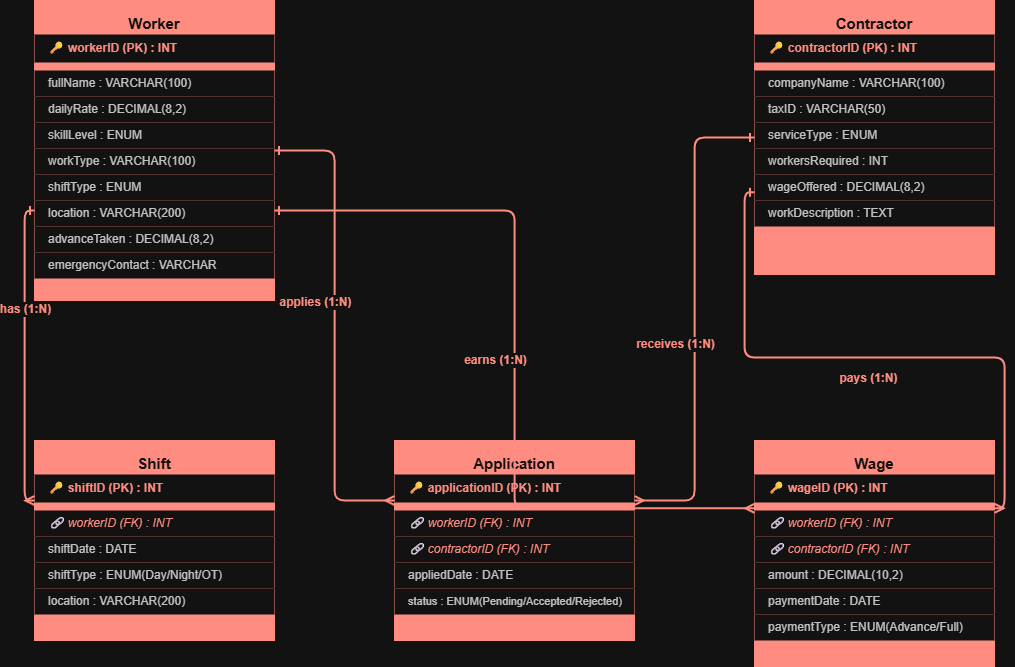

The diagram above was exported from draw.io. Its source (the exported page's mxGraphModel, read from the mxfile embedded in the PNG):
<mxGraphModel dx="1603" dy="917" grid="1" gridSize="10" guides="1" tooltips="1" connect="1" arrows="1" fold="1" page="1" pageScale="1" pageWidth="850" pageHeight="1100" background="none" math="0" shadow="0">
  <root>
    <mxCell id="0" />
    <mxCell id="1" parent="0" />
    <mxCell id="W0" parent="1" style="shape=rectangle;whiteSpace=wrap;html=1;fillColor=#c0392b;fontColor=#ffffff;strokeColor=#c0392b;fontStyle=1;fontSize=15;verticalAlign=top;spacingTop=8;" value="Worker" vertex="1">
      <mxGeometry height="300" width="240" x="80" y="80" as="geometry" />
    </mxCell>
    <mxCell id="W1" parent="1" style="text;html=1;strokeColor=none;fillColor=#ffffff;align=left;verticalAlign=middle;spacingLeft=12;fontColor=#c0392b;fontStyle=1;fontSize=12;" value="🔑 workerID (PK) : INT" vertex="1">
      <mxGeometry height="28" width="240" x="80" y="114" as="geometry" />
    </mxCell>
    <mxCell id="W1d" parent="1" style="line;strokeColor=#c0392b;fillColor=none;opacity=30;" value="" vertex="1">
      <mxGeometry height="8" width="240" x="80" y="142" as="geometry" />
    </mxCell>
    <mxCell id="W2" parent="1" style="text;html=1;strokeColor=none;fillColor=#ffffff;align=left;verticalAlign=middle;spacingLeft=12;fontColor=#333333;fontSize=12;" value="fullName : VARCHAR(100)" vertex="1">
      <mxGeometry height="26" width="240" x="80" y="150" as="geometry" />
    </mxCell>
    <mxCell id="W3" parent="1" style="text;html=1;strokeColor=none;fillColor=#ffffff;align=left;verticalAlign=middle;spacingLeft=12;fontColor=#333333;fontSize=12;" value="dailyRate : DECIMAL(8,2)" vertex="1">
      <mxGeometry height="26" width="240" x="80" y="176" as="geometry" />
    </mxCell>
    <mxCell id="W4" parent="1" style="text;html=1;strokeColor=none;fillColor=#ffffff;align=left;verticalAlign=middle;spacingLeft=12;fontColor=#333333;fontSize=12;" value="skillLevel : ENUM" vertex="1">
      <mxGeometry height="26" width="240" x="80" y="202" as="geometry" />
    </mxCell>
    <mxCell id="W5" parent="1" style="text;html=1;strokeColor=none;fillColor=#ffffff;align=left;verticalAlign=middle;spacingLeft=12;fontColor=#333333;fontSize=12;" value="workType : VARCHAR(100)" vertex="1">
      <mxGeometry height="26" width="240" x="80" y="228" as="geometry" />
    </mxCell>
    <mxCell id="W6" parent="1" style="text;html=1;strokeColor=none;fillColor=#ffffff;align=left;verticalAlign=middle;spacingLeft=12;fontColor=#333333;fontSize=12;" value="shiftType : ENUM" vertex="1">
      <mxGeometry height="26" width="240" x="80" y="254" as="geometry" />
    </mxCell>
    <mxCell id="W7" parent="1" style="text;html=1;strokeColor=none;fillColor=#ffffff;align=left;verticalAlign=middle;spacingLeft=12;fontColor=#333333;fontSize=12;" value="location : VARCHAR(200)" vertex="1">
      <mxGeometry height="26" width="240" x="80" y="280" as="geometry" />
    </mxCell>
    <mxCell id="W8" parent="1" style="text;html=1;strokeColor=none;fillColor=#ffffff;align=left;verticalAlign=middle;spacingLeft=12;fontColor=#333333;fontSize=12;" value="advanceTaken : DECIMAL(8,2)" vertex="1">
      <mxGeometry height="26" width="240" x="80" y="306" as="geometry" />
    </mxCell>
    <mxCell id="W9" parent="1" style="text;html=1;strokeColor=none;fillColor=#ffffff;align=left;verticalAlign=middle;spacingLeft=12;fontColor=#333333;fontSize=12;" value="emergencyContact : VARCHAR" vertex="1">
      <mxGeometry height="26" width="240" x="80" y="332" as="geometry" />
    </mxCell>
    <mxCell id="C0" parent="1" style="shape=rectangle;whiteSpace=wrap;html=1;fillColor=#c0392b;fontColor=#ffffff;strokeColor=#c0392b;fontStyle=1;fontSize=15;verticalAlign=top;spacingTop=8;" value="Contractor" vertex="1">
      <mxGeometry height="274" width="240" x="800" y="80" as="geometry" />
    </mxCell>
    <mxCell id="C1" parent="1" style="text;html=1;strokeColor=none;fillColor=#ffffff;align=left;verticalAlign=middle;spacingLeft=12;fontColor=#c0392b;fontStyle=1;fontSize=12;" value="🔑 contractorID (PK) : INT" vertex="1">
      <mxGeometry height="28" width="240" x="800" y="114" as="geometry" />
    </mxCell>
    <mxCell id="C1d" parent="1" style="line;strokeColor=#c0392b;fillColor=none;opacity=30;" value="" vertex="1">
      <mxGeometry height="8" width="240" x="800" y="142" as="geometry" />
    </mxCell>
    <mxCell id="C2" parent="1" style="text;html=1;strokeColor=none;fillColor=#ffffff;align=left;verticalAlign=middle;spacingLeft=12;fontColor=#333333;fontSize=12;" value="companyName : VARCHAR(100)" vertex="1">
      <mxGeometry height="26" width="240" x="800" y="150" as="geometry" />
    </mxCell>
    <mxCell id="C3" parent="1" style="text;html=1;strokeColor=none;fillColor=#ffffff;align=left;verticalAlign=middle;spacingLeft=12;fontColor=#333333;fontSize=12;" value="taxID : VARCHAR(50)" vertex="1">
      <mxGeometry height="26" width="240" x="800" y="176" as="geometry" />
    </mxCell>
    <mxCell id="C4" parent="1" style="text;html=1;strokeColor=none;fillColor=#ffffff;align=left;verticalAlign=middle;spacingLeft=12;fontColor=#333333;fontSize=12;" value="serviceType : ENUM" vertex="1">
      <mxGeometry height="26" width="240" x="800" y="202" as="geometry" />
    </mxCell>
    <mxCell id="C5" parent="1" style="text;html=1;strokeColor=none;fillColor=#ffffff;align=left;verticalAlign=middle;spacingLeft=12;fontColor=#333333;fontSize=12;" value="workersRequired : INT" vertex="1">
      <mxGeometry height="26" width="240" x="800" y="228" as="geometry" />
    </mxCell>
    <mxCell id="C6" parent="1" style="text;html=1;strokeColor=none;fillColor=#ffffff;align=left;verticalAlign=middle;spacingLeft=12;fontColor=#333333;fontSize=12;" value="wageOffered : DECIMAL(8,2)" vertex="1">
      <mxGeometry height="26" width="240" x="800" y="254" as="geometry" />
    </mxCell>
    <mxCell id="C7" parent="1" style="text;html=1;strokeColor=none;fillColor=#ffffff;align=left;verticalAlign=middle;spacingLeft=12;fontColor=#333333;fontSize=12;" value="workDescription : TEXT" vertex="1">
      <mxGeometry height="26" width="240" x="800" y="280" as="geometry" />
    </mxCell>
    <mxCell id="A0" parent="1" style="shape=rectangle;whiteSpace=wrap;html=1;fillColor=#c0392b;fontColor=#ffffff;strokeColor=#c0392b;fontStyle=1;fontSize=15;verticalAlign=top;spacingTop=8;" value="Application" vertex="1">
      <mxGeometry height="200" width="240" x="440" y="520" as="geometry" />
    </mxCell>
    <mxCell id="A1" parent="1" style="text;html=1;strokeColor=none;fillColor=#ffffff;align=left;verticalAlign=middle;spacingLeft=12;fontColor=#c0392b;fontStyle=1;fontSize=12;" value="🔑 applicationID (PK) : INT" vertex="1">
      <mxGeometry height="28" width="240" x="440" y="554" as="geometry" />
    </mxCell>
    <mxCell id="A1d" parent="1" style="line;strokeColor=#c0392b;fillColor=none;opacity=30;" value="" vertex="1">
      <mxGeometry height="8" width="240" x="440" y="582" as="geometry" />
    </mxCell>
    <mxCell id="A2" parent="1" style="text;html=1;strokeColor=none;fillColor=#ffffff;align=left;verticalAlign=middle;spacingLeft=12;fontColor=#c0392b;fontSize=12;fontStyle=2;" value="🔗 workerID (FK) : INT" vertex="1">
      <mxGeometry height="26" width="240" x="440" y="590" as="geometry" />
    </mxCell>
    <mxCell id="A3" parent="1" style="text;html=1;strokeColor=none;fillColor=#ffffff;align=left;verticalAlign=middle;spacingLeft=12;fontColor=#c0392b;fontSize=12;fontStyle=2;" value="🔗 contractorID (FK) : INT" vertex="1">
      <mxGeometry height="26" width="240" x="440" y="616" as="geometry" />
    </mxCell>
    <mxCell id="A4" parent="1" style="text;html=1;strokeColor=none;fillColor=#ffffff;align=left;verticalAlign=middle;spacingLeft=12;fontColor=#333333;fontSize=12;" value="appliedDate : DATE" vertex="1">
      <mxGeometry height="26" width="240" x="440" y="642" as="geometry" />
    </mxCell>
    <mxCell id="A5" parent="1" style="text;html=1;strokeColor=none;fillColor=#ffffff;align=left;verticalAlign=middle;spacingLeft=12;fontColor=#333333;fontSize=11;" value="status : ENUM(Pending/Accepted/Rejected)" vertex="1">
      <mxGeometry height="26" width="240" x="440" y="668" as="geometry" />
    </mxCell>
    <mxCell id="S0" parent="1" style="shape=rectangle;whiteSpace=wrap;html=1;fillColor=#c0392b;fontColor=#ffffff;strokeColor=#c0392b;fontStyle=1;fontSize=15;verticalAlign=top;spacingTop=8;" value="Shift" vertex="1">
      <mxGeometry height="200" width="240" x="80" y="520" as="geometry" />
    </mxCell>
    <mxCell id="S1" parent="1" style="text;html=1;strokeColor=none;fillColor=#ffffff;align=left;verticalAlign=middle;spacingLeft=12;fontColor=#c0392b;fontStyle=1;fontSize=12;" value="🔑 shiftID (PK) : INT" vertex="1">
      <mxGeometry height="28" width="240" x="80" y="554" as="geometry" />
    </mxCell>
    <mxCell id="S1d" parent="1" style="line;strokeColor=#c0392b;fillColor=none;opacity=30;" value="" vertex="1">
      <mxGeometry height="8" width="240" x="80" y="582" as="geometry" />
    </mxCell>
    <mxCell id="S2" parent="1" style="text;html=1;strokeColor=none;fillColor=#ffffff;align=left;verticalAlign=middle;spacingLeft=12;fontColor=#c0392b;fontSize=12;fontStyle=2;" value="🔗 workerID (FK) : INT" vertex="1">
      <mxGeometry height="26" width="240" x="80" y="590" as="geometry" />
    </mxCell>
    <mxCell id="S3" parent="1" style="text;html=1;strokeColor=none;fillColor=#ffffff;align=left;verticalAlign=middle;spacingLeft=12;fontColor=#333333;fontSize=12;" value="shiftDate : DATE" vertex="1">
      <mxGeometry height="26" width="240" x="80" y="616" as="geometry" />
    </mxCell>
    <mxCell id="S4" parent="1" style="text;html=1;strokeColor=none;fillColor=#ffffff;align=left;verticalAlign=middle;spacingLeft=12;fontColor=#333333;fontSize=12;" value="shiftType : ENUM(Day/Night/OT)" vertex="1">
      <mxGeometry height="26" width="240" x="80" y="642" as="geometry" />
    </mxCell>
    <mxCell id="S5" parent="1" style="text;html=1;strokeColor=none;fillColor=#ffffff;align=left;verticalAlign=middle;spacingLeft=12;fontColor=#333333;fontSize=12;" value="location : VARCHAR(200)" vertex="1">
      <mxGeometry height="26" width="240" x="80" y="668" as="geometry" />
    </mxCell>
    <mxCell id="G0" parent="1" style="shape=rectangle;whiteSpace=wrap;html=1;fillColor=#c0392b;fontColor=#ffffff;strokeColor=#c0392b;fontStyle=1;fontSize=15;verticalAlign=top;spacingTop=8;" value="Wage" vertex="1">
      <mxGeometry height="226" width="240" x="800" y="520" as="geometry" />
    </mxCell>
    <mxCell id="G1" parent="1" style="text;html=1;strokeColor=none;fillColor=#ffffff;align=left;verticalAlign=middle;spacingLeft=12;fontColor=#c0392b;fontStyle=1;fontSize=12;" value="🔑 wageID (PK) : INT" vertex="1">
      <mxGeometry height="28" width="240" x="800" y="554" as="geometry" />
    </mxCell>
    <mxCell id="G1d" parent="1" style="line;strokeColor=#c0392b;fillColor=none;opacity=30;" value="" vertex="1">
      <mxGeometry height="8" width="240" x="800" y="582" as="geometry" />
    </mxCell>
    <mxCell id="G2" parent="1" style="text;html=1;strokeColor=none;fillColor=#ffffff;align=left;verticalAlign=middle;spacingLeft=12;fontColor=#c0392b;fontSize=12;fontStyle=2;" value="🔗 workerID (FK) : INT" vertex="1">
      <mxGeometry height="26" width="240" x="800" y="590" as="geometry" />
    </mxCell>
    <mxCell id="G3" parent="1" style="text;html=1;strokeColor=none;fillColor=#ffffff;align=left;verticalAlign=middle;spacingLeft=12;fontColor=#c0392b;fontSize=12;fontStyle=2;" value="🔗 contractorID (FK) : INT" vertex="1">
      <mxGeometry height="26" width="240" x="800" y="616" as="geometry" />
    </mxCell>
    <mxCell id="G4" parent="1" style="text;html=1;strokeColor=none;fillColor=#ffffff;align=left;verticalAlign=middle;spacingLeft=12;fontColor=#333333;fontSize=12;" value="amount : DECIMAL(10,2)" vertex="1">
      <mxGeometry height="26" width="240" x="800" y="642" as="geometry" />
    </mxCell>
    <mxCell id="G5" parent="1" style="text;html=1;strokeColor=none;fillColor=#ffffff;align=left;verticalAlign=middle;spacingLeft=12;fontColor=#333333;fontSize=12;" value="paymentDate : DATE" vertex="1">
      <mxGeometry height="26" width="240" x="800" y="668" as="geometry" />
    </mxCell>
    <mxCell id="G6" parent="1" style="text;html=1;strokeColor=none;fillColor=#ffffff;align=left;verticalAlign=middle;spacingLeft=12;fontColor=#333333;fontSize=12;" value="paymentType : ENUM(Advance/Full)" vertex="1">
      <mxGeometry height="26" width="240" x="800" y="694" as="geometry" />
    </mxCell>
    <mxCell id="R1" edge="1" parent="1" source="W0" style="edgeStyle=orthogonalEdgeStyle;strokeColor=#c0392b;strokeWidth=2;exitX=1;exitY=0.5;entryX=0;entryY=0.3;endArrow=ERmany;startArrow=ERone;html=1;" target="A0" value="">
      <mxGeometry relative="1" as="geometry" />
    </mxCell>
    <mxCell id="R1L" connectable="0" parent="R1" style="edgeLabel;html=1;align=center;verticalAlign=middle;resizable=0;fontColor=#c0392b;fontSize=12;fontStyle=1;" value="applies (1:N)" vertex="1">
      <mxGeometry relative="1" x="-0.1" y="-20" as="geometry" />
    </mxCell>
    <mxCell id="R2" edge="1" parent="1" source="C0" style="edgeStyle=orthogonalEdgeStyle;strokeColor=#c0392b;strokeWidth=2;exitX=0;exitY=0.5;entryX=1;entryY=0.3;endArrow=ERmany;startArrow=ERone;html=1;" target="A0" value="">
      <mxGeometry relative="1" as="geometry" />
    </mxCell>
    <mxCell id="R2L" connectable="0" parent="R2" style="edgeLabel;html=1;align=center;verticalAlign=middle;resizable=0;fontColor=#c0392b;fontSize=12;fontStyle=1;" value="receives (1:N)" vertex="1">
      <mxGeometry relative="1" x="0.1" y="-20" as="geometry" />
    </mxCell>
    <mxCell id="R3" edge="1" parent="1" source="W0" style="edgeStyle=orthogonalEdgeStyle;strokeColor=#c0392b;strokeWidth=2;exitX=0;exitY=0.7;entryX=0;entryY=0.3;endArrow=ERmany;startArrow=ERone;html=1;" target="S0" value="">
      <mxGeometry relative="1" as="geometry" />
    </mxCell>
    <mxCell id="R3L" connectable="0" parent="R3" style="edgeLabel;html=1;align=center;verticalAlign=middle;resizable=0;fontColor=#c0392b;fontSize=12;fontStyle=1;" value="has (1:N)" vertex="1">
      <mxGeometry relative="1" x="-0.3" as="geometry" />
    </mxCell>
    <mxCell id="R4" edge="1" parent="1" source="W0" style="edgeStyle=orthogonalEdgeStyle;strokeColor=#c0392b;strokeWidth=2;exitX=1;exitY=0.7;entryX=0;entryY=0.3;endArrow=ERmany;startArrow=ERone;html=1;" target="G0" value="">
      <mxGeometry relative="1" as="geometry" />
    </mxCell>
    <mxCell id="R4L" connectable="0" parent="R4" style="edgeLabel;html=1;align=center;verticalAlign=middle;resizable=0;fontColor=#c0392b;fontSize=12;fontStyle=1;" value="earns (1:N)" vertex="1">
      <mxGeometry relative="1" y="-20" as="geometry" />
    </mxCell>
    <mxCell id="R5" edge="1" parent="1" source="C0" style="edgeStyle=orthogonalEdgeStyle;strokeColor=#c0392b;strokeWidth=2;exitX=0;exitY=0.7;entryX=1;entryY=0.3;endArrow=ERmany;startArrow=ERone;html=1;" target="G0" value="">
      <mxGeometry relative="1" as="geometry" />
    </mxCell>
    <mxCell id="R5L" connectable="0" parent="R5" style="edgeLabel;html=1;align=center;verticalAlign=middle;resizable=0;fontColor=#c0392b;fontSize=12;fontStyle=1;" value="pays (1:N)" vertex="1">
      <mxGeometry relative="1" y="-20" as="geometry" />
    </mxCell>
  </root>
</mxGraphModel>